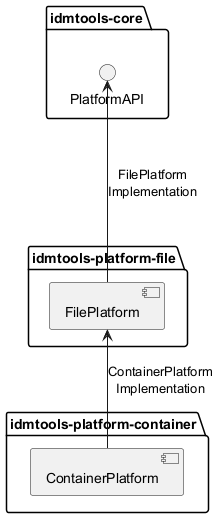

The diagram above was rendered by PlantUML. Its source (embedded in the PNG):
@startuml

package "idmtools-core" as registry {
    () "PlatformAPI" as PlatformAPI
}

package "idmtools-platform-file" as file_platform {
    [FilePlatform]
}

package "idmtools-platform-container" as container_platform {
    [ContainerPlatform]
}


PlatformAPI <-down-- FilePlatform: FilePlatform\nImplementation
FilePlatform <-- ContainerPlatform: ContainerPlatform\nImplementation

@enduml